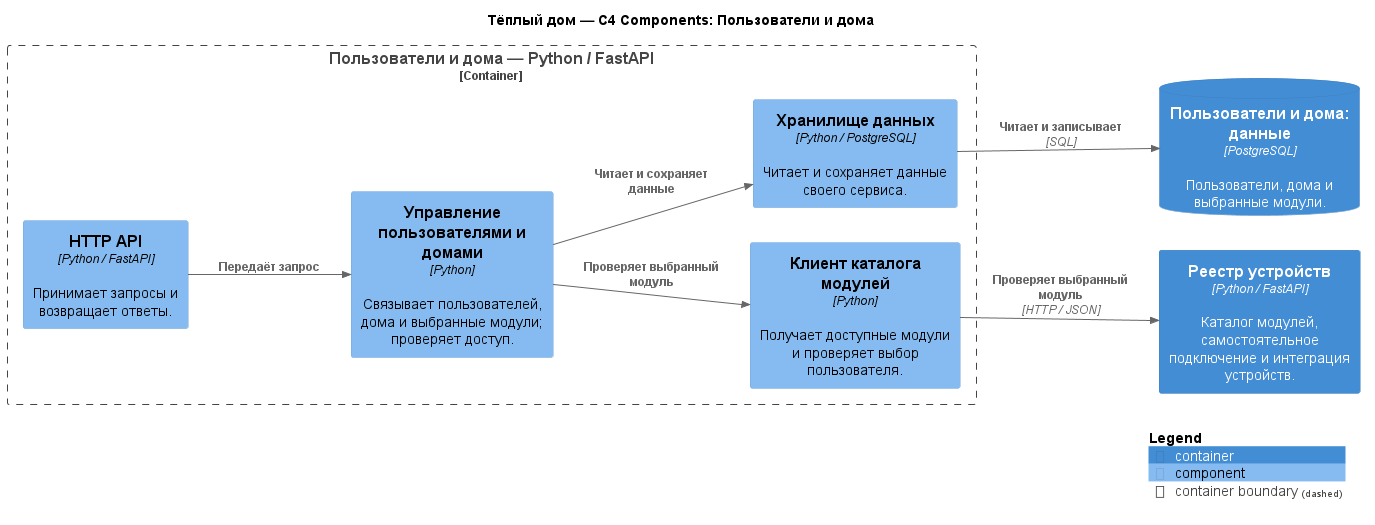

The diagram above was rendered by PlantUML. Its source (embedded in the PNG):
@startuml to-be-components-homes
!include <C4/C4_Component>
LAYOUT_LEFT_RIGHT()
title Тёплый дом — C4 Components: Пользователи и дома
Container_Boundary(service, "Пользователи и дома — Python / FastAPI") {
Component(api, "HTTP API", "Python / FastAPI", "Принимает запросы и возвращает ответы.")
Component(processor, "Управление пользователями и домами", "Python", "Связывает пользователей, дома и выбранные модули; проверяет доступ.")
Component(repository, "Хранилище данных", "Python / PostgreSQL", "Читает и сохраняет данные своего сервиса.")
Component(catalog, "Клиент каталога модулей", "Python", "Получает доступные модули и проверяет выбор пользователя.")
}
ContainerDb(database, "Пользователи и дома: данные", "PostgreSQL", "Пользователи, дома и выбранные модули.")
Container(registry_api, "Реестр устройств", "Python / FastAPI", "Каталог модулей, самостоятельное подключение и интеграция устройств.")
Rel(api, processor, "Передаёт запрос")
Rel(processor, repository, "Читает и сохраняет данные")
Rel(repository, database, "Читает и записывает", "SQL")
Rel(processor, catalog, "Проверяет выбранный модуль")
Rel(catalog, registry_api, "Проверяет выбранный модуль", "HTTP / JSON")
SHOW_LEGEND()
@enduml